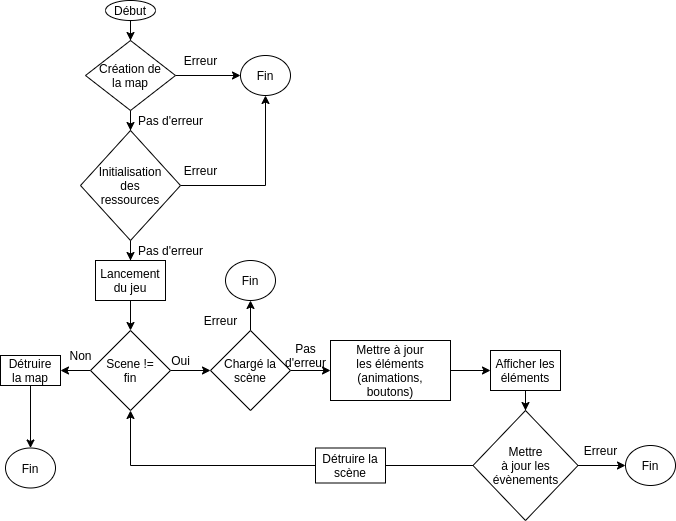

The diagram above was exported from draw.io. Its source (the exported page's mxGraphModel, read from the mxfile embedded in the PNG):
<mxGraphModel dx="1422" dy="768" grid="1" gridSize="10" guides="1" tooltips="1" connect="1" arrows="1" fold="1" page="1" pageScale="1" pageWidth="850" pageHeight="1100" math="0" shadow="0">
  <root>
    <mxCell id="0" />
    <mxCell id="1" parent="0" />
    <mxCell id="6_9egzhdtHLKYawKozNV-4" value="" style="edgeStyle=orthogonalEdgeStyle;rounded=0;orthogonalLoop=1;jettySize=auto;html=1;" parent="1" source="6_9egzhdtHLKYawKozNV-1" target="6_9egzhdtHLKYawKozNV-3" edge="1">
      <mxGeometry relative="1" as="geometry" />
    </mxCell>
    <mxCell id="6_9egzhdtHLKYawKozNV-1" value="Début" style="ellipse;whiteSpace=wrap;html=1;" parent="1" vertex="1">
      <mxGeometry x="145" y="20" width="50" height="20" as="geometry" />
    </mxCell>
    <mxCell id="6_9egzhdtHLKYawKozNV-9" value="" style="edgeStyle=orthogonalEdgeStyle;rounded=0;orthogonalLoop=1;jettySize=auto;html=1;" parent="1" source="6_9egzhdtHLKYawKozNV-3" target="6_9egzhdtHLKYawKozNV-8" edge="1">
      <mxGeometry relative="1" as="geometry" />
    </mxCell>
    <mxCell id="6_9egzhdtHLKYawKozNV-37" value="" style="edgeStyle=orthogonalEdgeStyle;rounded=0;orthogonalLoop=1;jettySize=auto;html=1;" parent="1" source="6_9egzhdtHLKYawKozNV-3" target="6_9egzhdtHLKYawKozNV-36" edge="1">
      <mxGeometry relative="1" as="geometry" />
    </mxCell>
    <mxCell id="6_9egzhdtHLKYawKozNV-3" value="Création de&lt;br&gt;la map" style="rhombus;whiteSpace=wrap;html=1;" parent="1" vertex="1">
      <mxGeometry x="125" y="60" width="90" height="70" as="geometry" />
    </mxCell>
    <mxCell id="6_9egzhdtHLKYawKozNV-28" value="" style="edgeStyle=orthogonalEdgeStyle;rounded=0;orthogonalLoop=1;jettySize=auto;html=1;" parent="1" source="6_9egzhdtHLKYawKozNV-8" target="6_9egzhdtHLKYawKozNV-27" edge="1">
      <mxGeometry relative="1" as="geometry" />
    </mxCell>
    <mxCell id="6_9egzhdtHLKYawKozNV-40" style="edgeStyle=orthogonalEdgeStyle;rounded=0;orthogonalLoop=1;jettySize=auto;html=1;entryX=0.5;entryY=1;entryDx=0;entryDy=0;" parent="1" source="6_9egzhdtHLKYawKozNV-8" target="6_9egzhdtHLKYawKozNV-36" edge="1">
      <mxGeometry relative="1" as="geometry" />
    </mxCell>
    <mxCell id="6_9egzhdtHLKYawKozNV-8" value="Initialisation&lt;br&gt;des&lt;br&gt;ressources" style="rhombus;whiteSpace=wrap;html=1;" parent="1" vertex="1">
      <mxGeometry x="120" y="150" width="100" height="110" as="geometry" />
    </mxCell>
    <mxCell id="6_9egzhdtHLKYawKozNV-25" value="" style="edgeStyle=orthogonalEdgeStyle;rounded=0;orthogonalLoop=1;jettySize=auto;html=1;exitX=0.5;exitY=1;exitDx=0;exitDy=0;" parent="1" source="6_9egzhdtHLKYawKozNV-27" target="6_9egzhdtHLKYawKozNV-24" edge="1">
      <mxGeometry relative="1" as="geometry">
        <mxPoint x="240" y="320" as="sourcePoint" />
      </mxGeometry>
    </mxCell>
    <mxCell id="6_9egzhdtHLKYawKozNV-15" value="" style="edgeStyle=orthogonalEdgeStyle;rounded=0;orthogonalLoop=1;jettySize=auto;html=1;" parent="1" source="6_9egzhdtHLKYawKozNV-12" target="6_9egzhdtHLKYawKozNV-14" edge="1">
      <mxGeometry relative="1" as="geometry" />
    </mxCell>
    <mxCell id="6_9egzhdtHLKYawKozNV-45" value="" style="edgeStyle=orthogonalEdgeStyle;rounded=0;orthogonalLoop=1;jettySize=auto;html=1;" parent="1" source="6_9egzhdtHLKYawKozNV-12" target="6_9egzhdtHLKYawKozNV-44" edge="1">
      <mxGeometry relative="1" as="geometry" />
    </mxCell>
    <mxCell id="6_9egzhdtHLKYawKozNV-12" value="Chargé la&lt;br&gt;scène" style="rhombus;whiteSpace=wrap;html=1;" parent="1" vertex="1">
      <mxGeometry x="250" y="350" width="80" height="80" as="geometry" />
    </mxCell>
    <mxCell id="6_9egzhdtHLKYawKozNV-17" value="" style="edgeStyle=orthogonalEdgeStyle;rounded=0;orthogonalLoop=1;jettySize=auto;html=1;" parent="1" source="6_9egzhdtHLKYawKozNV-14" target="6_9egzhdtHLKYawKozNV-16" edge="1">
      <mxGeometry relative="1" as="geometry" />
    </mxCell>
    <mxCell id="6_9egzhdtHLKYawKozNV-14" value="Mettre à jour&lt;br&gt;les éléments (animations,&lt;br&gt;boutons)" style="whiteSpace=wrap;html=1;" parent="1" vertex="1">
      <mxGeometry x="370" y="360" width="120" height="60" as="geometry" />
    </mxCell>
    <mxCell id="6_9egzhdtHLKYawKozNV-21" value="" style="edgeStyle=orthogonalEdgeStyle;rounded=0;orthogonalLoop=1;jettySize=auto;html=1;" parent="1" source="6_9egzhdtHLKYawKozNV-16" target="6_9egzhdtHLKYawKozNV-20" edge="1">
      <mxGeometry relative="1" as="geometry" />
    </mxCell>
    <mxCell id="6_9egzhdtHLKYawKozNV-16" value="Afficher les&lt;br&gt;éléments" style="whiteSpace=wrap;html=1;" parent="1" vertex="1">
      <mxGeometry x="530" y="370" width="70" height="40" as="geometry" />
    </mxCell>
    <mxCell id="6_9egzhdtHLKYawKozNV-29" style="edgeStyle=orthogonalEdgeStyle;rounded=0;orthogonalLoop=1;jettySize=auto;html=1;entryX=0.5;entryY=1;entryDx=0;entryDy=0;" parent="1" source="6_9egzhdtHLKYawKozNV-20" target="6_9egzhdtHLKYawKozNV-24" edge="1">
      <mxGeometry relative="1" as="geometry" />
    </mxCell>
    <mxCell id="6_9egzhdtHLKYawKozNV-48" value="" style="edgeStyle=orthogonalEdgeStyle;rounded=0;orthogonalLoop=1;jettySize=auto;html=1;" parent="1" source="6_9egzhdtHLKYawKozNV-20" target="6_9egzhdtHLKYawKozNV-35" edge="1">
      <mxGeometry relative="1" as="geometry" />
    </mxCell>
    <mxCell id="6_9egzhdtHLKYawKozNV-20" value="Mettre&lt;br&gt;à jour les&lt;br&gt;évènements" style="rhombus;whiteSpace=wrap;html=1;" parent="1" vertex="1">
      <mxGeometry x="512.5" y="430" width="105" height="110" as="geometry" />
    </mxCell>
    <mxCell id="6_9egzhdtHLKYawKozNV-26" value="" style="edgeStyle=orthogonalEdgeStyle;rounded=0;orthogonalLoop=1;jettySize=auto;html=1;" parent="1" source="6_9egzhdtHLKYawKozNV-24" target="6_9egzhdtHLKYawKozNV-12" edge="1">
      <mxGeometry relative="1" as="geometry" />
    </mxCell>
    <mxCell id="6_9egzhdtHLKYawKozNV-50" value="" style="edgeStyle=orthogonalEdgeStyle;rounded=0;orthogonalLoop=1;jettySize=auto;html=1;" parent="1" source="6_9egzhdtHLKYawKozNV-24" target="6_9egzhdtHLKYawKozNV-34" edge="1">
      <mxGeometry relative="1" as="geometry" />
    </mxCell>
    <mxCell id="6_9egzhdtHLKYawKozNV-24" value="Scene !=&lt;br&gt;fin" style="rhombus;whiteSpace=wrap;html=1;" parent="1" vertex="1">
      <mxGeometry x="130" y="350" width="80" height="80" as="geometry" />
    </mxCell>
    <mxCell id="6_9egzhdtHLKYawKozNV-27" value="Lancement&lt;br&gt;du jeu" style="whiteSpace=wrap;html=1;" parent="1" vertex="1">
      <mxGeometry x="135" y="280" width="70" height="40" as="geometry" />
    </mxCell>
    <mxCell id="6_9egzhdtHLKYawKozNV-31" value="Détruire la scène" style="whiteSpace=wrap;html=1;" parent="1" vertex="1">
      <mxGeometry x="355" y="467.5" width="70" height="35" as="geometry" />
    </mxCell>
    <mxCell id="6_9egzhdtHLKYawKozNV-33" value="Fin" style="ellipse;whiteSpace=wrap;html=1;" parent="1" vertex="1">
      <mxGeometry x="45" y="467.5" width="50" height="40" as="geometry" />
    </mxCell>
    <mxCell id="6_9egzhdtHLKYawKozNV-53" value="" style="edgeStyle=orthogonalEdgeStyle;rounded=0;orthogonalLoop=1;jettySize=auto;html=1;" parent="1" source="6_9egzhdtHLKYawKozNV-34" target="6_9egzhdtHLKYawKozNV-33" edge="1">
      <mxGeometry relative="1" as="geometry" />
    </mxCell>
    <mxCell id="6_9egzhdtHLKYawKozNV-34" value="Détruire&lt;br&gt;la map" style="whiteSpace=wrap;html=1;" parent="1" vertex="1">
      <mxGeometry x="40" y="375" width="60" height="30" as="geometry" />
    </mxCell>
    <mxCell id="6_9egzhdtHLKYawKozNV-35" value="Fin" style="ellipse;whiteSpace=wrap;html=1;" parent="1" vertex="1">
      <mxGeometry x="665" y="465" width="50" height="40" as="geometry" />
    </mxCell>
    <mxCell id="6_9egzhdtHLKYawKozNV-36" value="Fin" style="ellipse;whiteSpace=wrap;html=1;" parent="1" vertex="1">
      <mxGeometry x="280" y="75" width="50" height="40" as="geometry" />
    </mxCell>
    <mxCell id="6_9egzhdtHLKYawKozNV-38" value="Erreur" style="text;html=1;align=center;verticalAlign=middle;resizable=0;points=[];autosize=1;" parent="1" vertex="1">
      <mxGeometry x="215" y="70" width="50" height="20" as="geometry" />
    </mxCell>
    <mxCell id="6_9egzhdtHLKYawKozNV-39" value="Pas d'erreur" style="text;html=1;align=center;verticalAlign=middle;resizable=0;points=[];autosize=1;" parent="1" vertex="1">
      <mxGeometry x="170" y="130" width="80" height="20" as="geometry" />
    </mxCell>
    <mxCell id="6_9egzhdtHLKYawKozNV-41" value="Erreur" style="text;html=1;align=center;verticalAlign=middle;resizable=0;points=[];autosize=1;" parent="1" vertex="1">
      <mxGeometry x="215" y="180" width="50" height="20" as="geometry" />
    </mxCell>
    <mxCell id="6_9egzhdtHLKYawKozNV-42" value="Pas d'erreur" style="text;html=1;align=center;verticalAlign=middle;resizable=0;points=[];autosize=1;" parent="1" vertex="1">
      <mxGeometry x="170" y="260" width="80" height="20" as="geometry" />
    </mxCell>
    <mxCell id="6_9egzhdtHLKYawKozNV-43" value="Oui" style="text;html=1;align=center;verticalAlign=middle;resizable=0;points=[];autosize=1;" parent="1" vertex="1">
      <mxGeometry x="205" y="370" width="30" height="20" as="geometry" />
    </mxCell>
    <mxCell id="6_9egzhdtHLKYawKozNV-44" value="Fin" style="ellipse;whiteSpace=wrap;html=1;" parent="1" vertex="1">
      <mxGeometry x="265" y="280" width="50" height="40" as="geometry" />
    </mxCell>
    <mxCell id="6_9egzhdtHLKYawKozNV-46" value="Erreur" style="text;html=1;align=center;verticalAlign=middle;resizable=0;points=[];autosize=1;" parent="1" vertex="1">
      <mxGeometry x="235" y="330" width="50" height="20" as="geometry" />
    </mxCell>
    <mxCell id="6_9egzhdtHLKYawKozNV-47" value="Pas&lt;br&gt;d'erreur" style="text;html=1;align=center;verticalAlign=middle;resizable=0;points=[];autosize=1;" parent="1" vertex="1">
      <mxGeometry x="315" y="360" width="60" height="30" as="geometry" />
    </mxCell>
    <mxCell id="6_9egzhdtHLKYawKozNV-49" value="Erreur" style="text;html=1;align=center;verticalAlign=middle;resizable=0;points=[];autosize=1;" parent="1" vertex="1">
      <mxGeometry x="615" y="460" width="50" height="20" as="geometry" />
    </mxCell>
    <mxCell id="6_9egzhdtHLKYawKozNV-51" value="Non" style="text;html=1;align=center;verticalAlign=middle;resizable=0;points=[];autosize=1;" parent="1" vertex="1">
      <mxGeometry x="100" y="365" width="40" height="20" as="geometry" />
    </mxCell>
  </root>
</mxGraphModel>